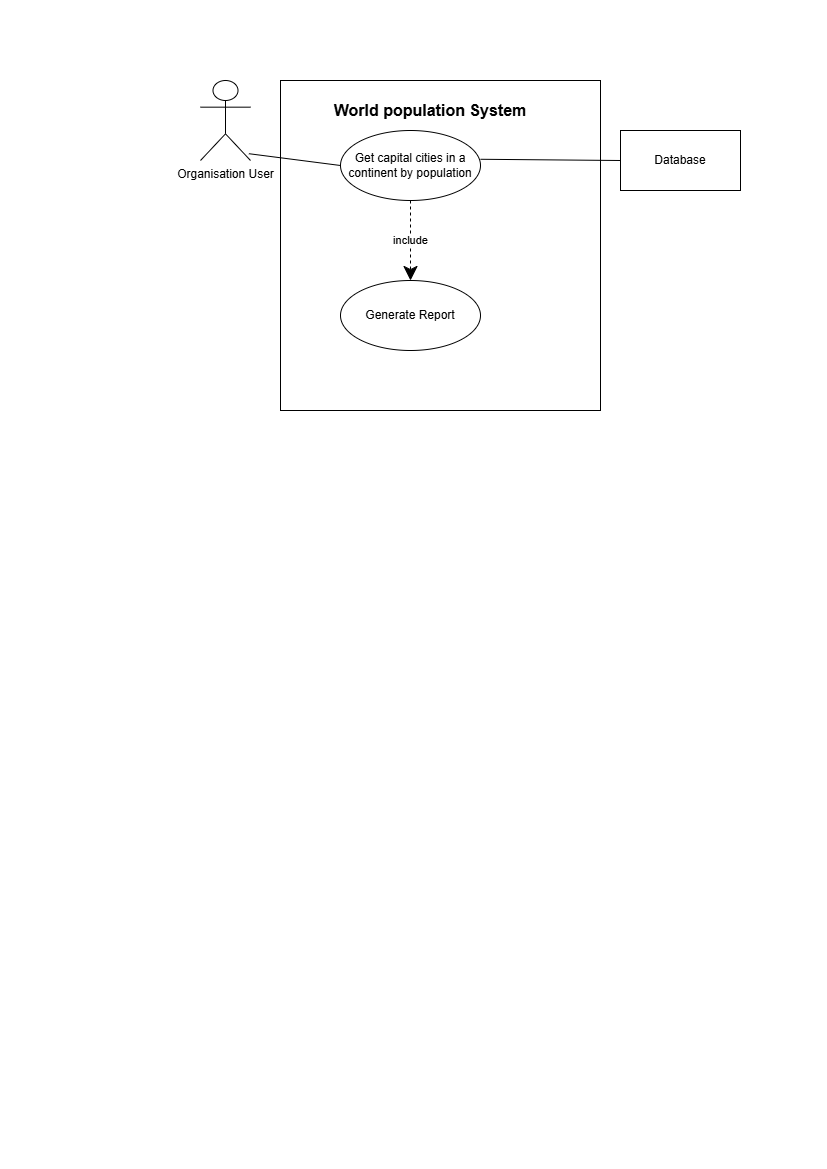

The diagram above was exported from draw.io. Its source (the exported page's mxGraphModel, read from the mxfile embedded in the PNG):
<mxGraphModel dx="1542" dy="815" grid="1" gridSize="10" guides="1" tooltips="1" connect="1" arrows="1" fold="1" page="1" pageScale="1" pageWidth="827" pageHeight="1169" math="0" shadow="0">
  <root>
    <mxCell id="0" />
    <mxCell id="1" parent="0" />
    <mxCell id="owCbFTbc8ngcPTWaswiq-1" parent="1" style="shape=umlActor;verticalLabelPosition=bottom;verticalAlign=top;html=1;" value="Organisation User" vertex="1">
      <mxGeometry height="80" width="50" x="200" y="80" as="geometry" />
    </mxCell>
    <mxCell id="owCbFTbc8ngcPTWaswiq-2" parent="1" style="rounded=0;whiteSpace=wrap;html=1;" value="" vertex="1">
      <mxGeometry height="330" width="320" x="280" y="80" as="geometry" />
    </mxCell>
    <mxCell id="owCbFTbc8ngcPTWaswiq-3" parent="1" style="text;html=1;whiteSpace=wrap;strokeColor=none;fillColor=none;align=center;verticalAlign=middle;rounded=0;fontStyle=1;fontSize=16;" value="World population System" vertex="1">
      <mxGeometry height="40" width="220" x="320" y="90" as="geometry" />
    </mxCell>
    <mxCell id="owCbFTbc8ngcPTWaswiq-4" parent="1" style="ellipse;whiteSpace=wrap;html=1;" value="Get capital cities in a continent by population" vertex="1">
      <mxGeometry height="70" width="140" x="340" y="130" as="geometry" />
    </mxCell>
    <mxCell id="owCbFTbc8ngcPTWaswiq-5" edge="1" parent="1" source="owCbFTbc8ngcPTWaswiq-1" style="endArrow=none;html=1;rounded=0;entryX=0;entryY=0.5;entryDx=0;entryDy=0;exitX=0.968;exitY=0.915;exitDx=0;exitDy=0;exitPerimeter=0;" target="owCbFTbc8ngcPTWaswiq-4" value="">
      <mxGeometry height="50" relative="1" width="50" as="geometry">
        <mxPoint x="290" y="190" as="sourcePoint" />
        <mxPoint x="340" y="140" as="targetPoint" />
      </mxGeometry>
    </mxCell>
    <mxCell id="owCbFTbc8ngcPTWaswiq-6" parent="1" style="rounded=0;whiteSpace=wrap;html=1;" value="" vertex="1">
      <mxGeometry height="60" width="120" x="620" y="130" as="geometry" />
    </mxCell>
    <mxCell id="owCbFTbc8ngcPTWaswiq-7" parent="1" style="text;html=1;whiteSpace=wrap;strokeColor=none;fillColor=none;align=center;verticalAlign=middle;rounded=0;" value="Database" vertex="1">
      <mxGeometry height="30" width="60" x="650" y="145" as="geometry" />
    </mxCell>
    <mxCell id="owCbFTbc8ngcPTWaswiq-8" edge="1" parent="1" source="owCbFTbc8ngcPTWaswiq-4" style="endArrow=none;html=1;rounded=0;exitX=1;exitY=0.411;exitDx=0;exitDy=0;entryX=0;entryY=0.5;entryDx=0;entryDy=0;exitPerimeter=0;" target="owCbFTbc8ngcPTWaswiq-6" value="">
      <mxGeometry height="50" relative="1" width="50" as="geometry">
        <mxPoint x="540" y="160" as="sourcePoint" />
        <mxPoint x="610.7106781186548" y="110" as="targetPoint" />
      </mxGeometry>
    </mxCell>
    <mxCell id="owCbFTbc8ngcPTWaswiq-9" parent="1" style="ellipse;whiteSpace=wrap;html=1;" value="Generate Report" vertex="1">
      <mxGeometry height="70" width="140" x="340" y="280" as="geometry" />
    </mxCell>
    <mxCell id="owCbFTbc8ngcPTWaswiq-10" edge="1" parent="1" source="owCbFTbc8ngcPTWaswiq-4" style="endArrow=classic;endSize=12;dashed=1;html=1;rounded=0;entryX=0.5;entryY=0;entryDx=0;entryDy=0;exitX=0.5;exitY=1;exitDx=0;exitDy=0;endFill=1;" target="owCbFTbc8ngcPTWaswiq-9" value="include">
      <mxGeometry relative="1" width="160" as="geometry">
        <mxPoint x="460" y="190" as="sourcePoint" />
        <mxPoint x="620" y="190" as="targetPoint" />
      </mxGeometry>
    </mxCell>
  </root>
</mxGraphModel>